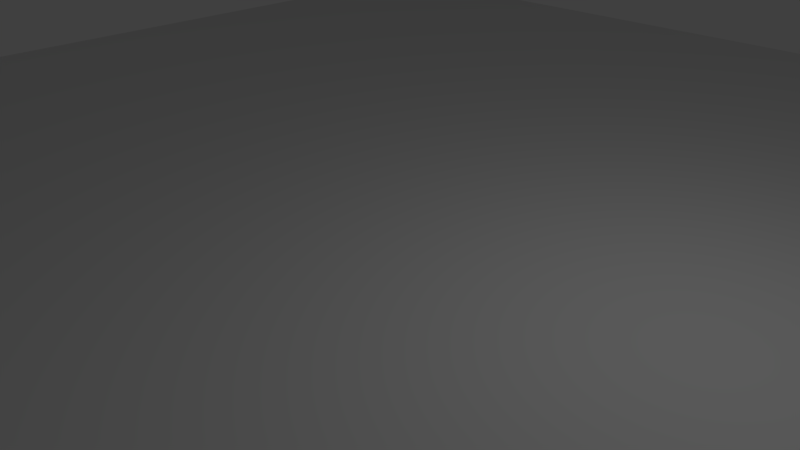 # Source: board.blend  (saved by Blender 2.76.0; exported with 4.5.12 LTS)
import bpy
from mathutils import Matrix  # noqa: F401  (used for matrix-valued properties, if any)

bpy.ops.wm.read_factory_settings(use_empty=True)
scene = bpy.context.scene
scene.name = 'Scene'

# ---- collections
col_collection_1 = bpy.data.collections.new('Collection 1'); scene.collection.children.link(col_collection_1)

# ---- materials (node trees are filled in below, after node groups)
mat_material = bpy.data.materials.new('Material')
mat_material.alpha_threshold = 0.0
mat_material.roughness = 0.5
mat_material.line_color = (0.0, 0.0, 0.0, 1.0)

# ---- material node trees
mat_material.use_nodes = True; mat_material.node_tree.nodes.clear()
_N = mat_material.node_tree.nodes; _L = mat_material.node_tree.links
n0 = _N.new('ShaderNodeOutputMaterial'); n0.name = 'Material Output'; n0.location = (300, 300)
n1 = _N.new('ShaderNodeBsdfDiffuse'); n1.name = 'Diffuse BSDF'; n1.location = (10, 300)
_L.new(n1.outputs[0], n0.inputs[0])
n0.is_active_output = True

# ---- world
world_world = bpy.data.worlds.new('World'); scene.world = world_world
world_world.color = (0.05088, 0.05088, 0.05088)
world_world.use_sun_shadow = False
world_world.sun_shadow_jitter_overblur = 0.0
world_world.cycles.sampling_method = 'MANUAL'
world_world.cycles.sample_map_resolution = 256

# ---- cameras
cam_camera = bpy.data.cameras.new('Camera')
cam_camera.clip_end = 100.0
cam_camera.lens = 35.0
cam_camera.sensor_width = 32.0
cam_camera.sensor_height = 18.0
cam_camera.ortho_scale = 7.314
cam_camera.dof.focus_distance = 0.0

# ---- lights
light_lamp = bpy.data.lights.new('Lamp', 'POINT')
light_lamp.transmission_factor = 0.0
light_lamp.cutoff_distance = 30.0
light_lamp.energy = 100.0
light_lamp.shadow_buffer_clip_start = 1.001
light_lamp.shadow_soft_size = 0.1
light_lamp.shadow_maximum_resolution = 0.006
light_lamp.use_absolute_resolution = True
light_lamp.cycles.use_multiple_importance_sampling = False

# ---- meshes
me_cube = bpy.data.meshes.new('Cube')
me_cube.from_pydata([(1.0, 1.0, -1.0), (1.0, -1.0, -1.0), (-1.0, -1.0, -1.0), (-1.0, 1.0, -1.0), (1.0, 1.0, 1.0), (1.0, -1.0, 1.0), (-1.0, -1.0, 1.0), (-1.0, 1.0, 1.0)], [], [(0, 1, 2, 3), (4, 7, 6, 5), (0, 4, 5, 1), (1, 5, 6, 2), (2, 6, 7, 3), (4, 0, 3, 7)])
me_cube.materials.append(mat_material)
me_cube.use_remesh_preserve_volume = False
me_cube.use_remesh_preserve_attributes = False
me_cube.use_mirror_vertex_groups = False
me_cube.update()

# ---- objects
ob_cube = bpy.data.objects.new('Cube', me_cube)
ob_lamp = bpy.data.objects.new('Lamp', light_lamp)
ob_camera = bpy.data.objects.new('Camera', cam_camera)

# ---- transforms, parenting, visibility, modifiers, constraints
ob_cube.location = (0.0, 0.0, 0.009915)
ob_cube.scale = (12.75, 12.75, 0.05309)
ob_cube.lock_rotations_4d = False
ob_cube.empty_display_type = 'ARROWS'
ob_cube.lineart.crease_threshold = 0.0
ob_lamp.location = (4.076, 1.005, 5.904)
ob_lamp.rotation_euler = (0.6503, 0.05522, 1.866)
ob_lamp.lock_rotations_4d = False
ob_lamp.empty_display_type = 'ARROWS'
ob_lamp.color = (0.0, 0.0, 0.0, 0.0)
ob_lamp.lineart.crease_threshold = 0.0
ob_camera.location = (7.481, -6.508, 5.344)
ob_camera.rotation_euler = (1.109, 0.01082, 0.8149)
ob_camera.lock_rotations_4d = False
ob_camera.empty_display_type = 'ARROWS'
ob_camera.color = (0.0, 0.0, 0.0, 0.0)
ob_camera.display_type = 'WIRE'
ob_camera.lineart.crease_threshold = 0.0

# ---- collection membership
col_collection_1.objects.link(ob_cube)
col_collection_1.objects.link(ob_lamp)
col_collection_1.objects.link(ob_camera)

# ---- scene / render settings (as saved in the file)
scene.camera = ob_camera
scene.frame_start = 1; scene.frame_end = 250; scene.frame_set(1)
scene.render.engine = 'CYCLES'
scene.render.resolution_percentage = 50
scene.render.dither_intensity = 0.0
scene.cycles.use_denoising = False
scene.cycles.samples = 10
scene.cycles.sampling_pattern = 'TABULATED_SOBOL'
scene.cycles.light_sampling_threshold = 0.0
scene.cycles.use_adaptive_sampling = False
scene.cycles.use_light_tree = False
scene.cycles.blur_glossy = 0.0
scene.cycles.pixel_filter_type = 'GAUSSIAN'
scene.cycles.sample_clamp_indirect = 0.0
scene.view_settings.view_transform = 'Standard'
bpy.context.view_layer.update()
